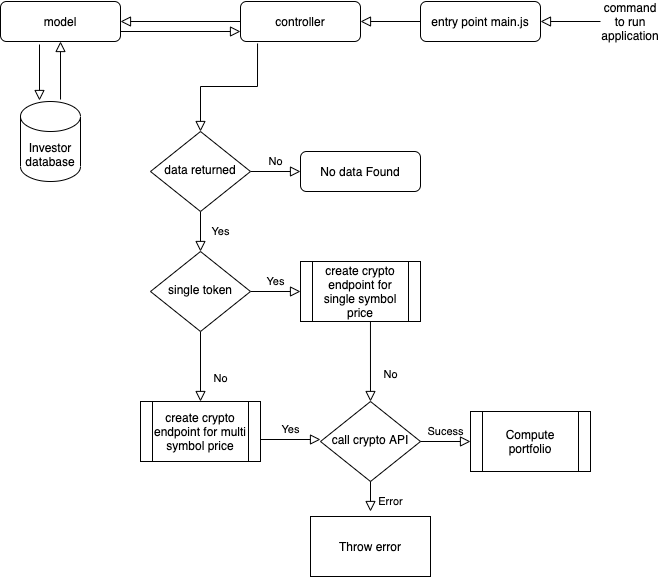

The diagram above was exported from draw.io. Its source (the exported page's mxGraphModel, read from the mxfile embedded in the PNG):
<mxGraphModel dx="946" dy="552" grid="1" gridSize="10" guides="1" tooltips="1" connect="1" arrows="1" fold="1" page="1" pageScale="1" pageWidth="827" pageHeight="1169" background="#ffffff" math="0" shadow="0">
  <root>
    <mxCell id="WIyWlLk6GJQsqaUBKTNV-0" />
    <mxCell id="WIyWlLk6GJQsqaUBKTNV-1" parent="WIyWlLk6GJQsqaUBKTNV-0" />
    <mxCell id="WIyWlLk6GJQsqaUBKTNV-2" value="" style="rounded=0;html=1;jettySize=auto;orthogonalLoop=1;fontSize=11;endArrow=block;endFill=0;endSize=8;strokeWidth=1;shadow=0;labelBackgroundColor=none;edgeStyle=orthogonalEdgeStyle;exitX=0.325;exitY=1.075;exitDx=0;exitDy=0;exitPerimeter=0;" parent="WIyWlLk6GJQsqaUBKTNV-1" source="WIyWlLk6GJQsqaUBKTNV-3" edge="1">
      <mxGeometry relative="1" as="geometry">
        <mxPoint x="59" y="139" as="targetPoint" />
      </mxGeometry>
    </mxCell>
    <mxCell id="WIyWlLk6GJQsqaUBKTNV-3" value="model" style="rounded=1;whiteSpace=wrap;html=1;fontSize=12;glass=0;strokeWidth=1;shadow=0;" parent="WIyWlLk6GJQsqaUBKTNV-1" vertex="1">
      <mxGeometry x="20" y="40" width="120" height="40" as="geometry" />
    </mxCell>
    <mxCell id="WIyWlLk6GJQsqaUBKTNV-4" value="Yes" style="rounded=0;html=1;jettySize=auto;orthogonalLoop=1;fontSize=11;endArrow=block;endFill=0;endSize=8;strokeWidth=1;shadow=0;labelBackgroundColor=none;edgeStyle=orthogonalEdgeStyle;" parent="WIyWlLk6GJQsqaUBKTNV-1" source="WIyWlLk6GJQsqaUBKTNV-6" target="WIyWlLk6GJQsqaUBKTNV-10" edge="1">
      <mxGeometry y="20" relative="1" as="geometry">
        <mxPoint as="offset" />
      </mxGeometry>
    </mxCell>
    <mxCell id="WIyWlLk6GJQsqaUBKTNV-5" value="No" style="edgeStyle=orthogonalEdgeStyle;rounded=0;html=1;jettySize=auto;orthogonalLoop=1;fontSize=11;endArrow=block;endFill=0;endSize=8;strokeWidth=1;shadow=0;labelBackgroundColor=none;" parent="WIyWlLk6GJQsqaUBKTNV-1" source="WIyWlLk6GJQsqaUBKTNV-6" target="WIyWlLk6GJQsqaUBKTNV-7" edge="1">
      <mxGeometry y="10" relative="1" as="geometry">
        <mxPoint as="offset" />
      </mxGeometry>
    </mxCell>
    <mxCell id="WIyWlLk6GJQsqaUBKTNV-6" value="data returned" style="rhombus;whiteSpace=wrap;html=1;shadow=0;fontFamily=Helvetica;fontSize=12;align=center;strokeWidth=1;spacing=6;spacingTop=-4;" parent="WIyWlLk6GJQsqaUBKTNV-1" vertex="1">
      <mxGeometry x="170" y="170" width="100" height="80" as="geometry" />
    </mxCell>
    <mxCell id="WIyWlLk6GJQsqaUBKTNV-7" value="No data Found" style="rounded=1;whiteSpace=wrap;html=1;fontSize=12;glass=0;strokeWidth=1;shadow=0;" parent="WIyWlLk6GJQsqaUBKTNV-1" vertex="1">
      <mxGeometry x="320" y="190" width="120" height="40" as="geometry" />
    </mxCell>
    <mxCell id="WIyWlLk6GJQsqaUBKTNV-8" value="No" style="rounded=0;html=1;jettySize=auto;orthogonalLoop=1;fontSize=11;endArrow=block;endFill=0;endSize=8;strokeWidth=1;shadow=0;labelBackgroundColor=none;edgeStyle=orthogonalEdgeStyle;" parent="WIyWlLk6GJQsqaUBKTNV-1" source="WIyWlLk6GJQsqaUBKTNV-10" edge="1">
      <mxGeometry x="0.3333" y="20" relative="1" as="geometry">
        <mxPoint as="offset" />
        <mxPoint x="220" y="440" as="targetPoint" />
      </mxGeometry>
    </mxCell>
    <mxCell id="WIyWlLk6GJQsqaUBKTNV-9" value="Yes" style="edgeStyle=orthogonalEdgeStyle;rounded=0;html=1;jettySize=auto;orthogonalLoop=1;fontSize=11;endArrow=block;endFill=0;endSize=8;strokeWidth=1;shadow=0;labelBackgroundColor=none;" parent="WIyWlLk6GJQsqaUBKTNV-1" source="WIyWlLk6GJQsqaUBKTNV-10" edge="1">
      <mxGeometry y="10" relative="1" as="geometry">
        <mxPoint as="offset" />
        <mxPoint x="320" y="330" as="targetPoint" />
      </mxGeometry>
    </mxCell>
    <mxCell id="WIyWlLk6GJQsqaUBKTNV-10" value="single token" style="rhombus;whiteSpace=wrap;html=1;shadow=0;fontFamily=Helvetica;fontSize=12;align=center;strokeWidth=1;spacing=6;spacingTop=-4;" parent="WIyWlLk6GJQsqaUBKTNV-1" vertex="1">
      <mxGeometry x="170" y="290" width="100" height="80" as="geometry" />
    </mxCell>
    <mxCell id="AU4DbaiY6SOFP7PyUmZD-1" value="create crypto endpoint for single symbol price" style="shape=process;whiteSpace=wrap;html=1;backgroundOutline=1;" vertex="1" parent="WIyWlLk6GJQsqaUBKTNV-1">
      <mxGeometry x="320" y="300" width="120" height="60" as="geometry" />
    </mxCell>
    <mxCell id="AU4DbaiY6SOFP7PyUmZD-2" value="create crypto endpoint for multi symbol price" style="shape=process;whiteSpace=wrap;html=1;backgroundOutline=1;" vertex="1" parent="WIyWlLk6GJQsqaUBKTNV-1">
      <mxGeometry x="160" y="440" width="120" height="60" as="geometry" />
    </mxCell>
    <mxCell id="AU4DbaiY6SOFP7PyUmZD-3" value="call crypto API" style="rhombus;whiteSpace=wrap;html=1;shadow=0;fontFamily=Helvetica;fontSize=12;align=center;strokeWidth=1;spacing=6;spacingTop=-4;" vertex="1" parent="WIyWlLk6GJQsqaUBKTNV-1">
      <mxGeometry x="340" y="440" width="100" height="80" as="geometry" />
    </mxCell>
    <mxCell id="AU4DbaiY6SOFP7PyUmZD-4" value="Yes" style="edgeStyle=orthogonalEdgeStyle;rounded=0;html=1;jettySize=auto;orthogonalLoop=1;fontSize=11;endArrow=block;endFill=0;endSize=8;strokeWidth=1;shadow=0;labelBackgroundColor=none;" edge="1" parent="WIyWlLk6GJQsqaUBKTNV-1">
      <mxGeometry y="10" relative="1" as="geometry">
        <mxPoint as="offset" />
        <mxPoint x="280" y="478" as="sourcePoint" />
        <mxPoint x="340" y="478" as="targetPoint" />
      </mxGeometry>
    </mxCell>
    <mxCell id="AU4DbaiY6SOFP7PyUmZD-5" value="No" style="rounded=0;html=1;jettySize=auto;orthogonalLoop=1;fontSize=11;endArrow=block;endFill=0;endSize=8;strokeWidth=1;shadow=0;labelBackgroundColor=none;edgeStyle=orthogonalEdgeStyle;exitX=0.583;exitY=1;exitDx=0;exitDy=0;entryX=0.5;entryY=0;entryDx=0;entryDy=0;entryPerimeter=0;exitPerimeter=0;" edge="1" parent="WIyWlLk6GJQsqaUBKTNV-1" source="AU4DbaiY6SOFP7PyUmZD-1" target="AU4DbaiY6SOFP7PyUmZD-3">
      <mxGeometry x="0.3333" y="20" relative="1" as="geometry">
        <mxPoint as="offset" />
        <mxPoint x="230" y="380" as="sourcePoint" />
        <mxPoint x="230" y="450" as="targetPoint" />
      </mxGeometry>
    </mxCell>
    <mxCell id="AU4DbaiY6SOFP7PyUmZD-7" value="Compute portfolio" style="shape=process;whiteSpace=wrap;html=1;backgroundOutline=1;" vertex="1" parent="WIyWlLk6GJQsqaUBKTNV-1">
      <mxGeometry x="490" y="450" width="120" height="60" as="geometry" />
    </mxCell>
    <mxCell id="AU4DbaiY6SOFP7PyUmZD-8" value="Sucess" style="edgeStyle=orthogonalEdgeStyle;rounded=0;html=1;jettySize=auto;orthogonalLoop=1;fontSize=11;endArrow=block;endFill=0;endSize=8;strokeWidth=1;shadow=0;labelBackgroundColor=none;" edge="1" parent="WIyWlLk6GJQsqaUBKTNV-1">
      <mxGeometry y="10" relative="1" as="geometry">
        <mxPoint as="offset" />
        <mxPoint x="440" y="480" as="sourcePoint" />
        <mxPoint x="490" y="480" as="targetPoint" />
        <Array as="points">
          <mxPoint x="440" y="480" />
          <mxPoint x="490" y="480" />
        </Array>
      </mxGeometry>
    </mxCell>
    <mxCell id="AU4DbaiY6SOFP7PyUmZD-9" value="Throw error" style="rounded=0;whiteSpace=wrap;html=1;" vertex="1" parent="WIyWlLk6GJQsqaUBKTNV-1">
      <mxGeometry x="330" y="555" width="120" height="60" as="geometry" />
    </mxCell>
    <mxCell id="AU4DbaiY6SOFP7PyUmZD-10" value="Error" style="rounded=0;html=1;jettySize=auto;orthogonalLoop=1;fontSize=11;endArrow=block;endFill=0;endSize=8;strokeWidth=1;shadow=0;labelBackgroundColor=none;edgeStyle=orthogonalEdgeStyle;" edge="1" parent="WIyWlLk6GJQsqaUBKTNV-1">
      <mxGeometry x="0.3333" y="20" relative="1" as="geometry">
        <mxPoint as="offset" />
        <mxPoint x="390" y="520" as="sourcePoint" />
        <mxPoint x="390" y="550" as="targetPoint" />
      </mxGeometry>
    </mxCell>
    <mxCell id="AU4DbaiY6SOFP7PyUmZD-11" value="Investor&lt;br&gt;database" style="shape=cylinder3;whiteSpace=wrap;html=1;boundedLbl=1;backgroundOutline=1;size=15;" vertex="1" parent="WIyWlLk6GJQsqaUBKTNV-1">
      <mxGeometry x="40" y="140" width="60" height="80" as="geometry" />
    </mxCell>
    <mxCell id="AU4DbaiY6SOFP7PyUmZD-13" value="entry point main.js" style="rounded=1;whiteSpace=wrap;html=1;fontSize=12;glass=0;strokeWidth=1;shadow=0;" vertex="1" parent="WIyWlLk6GJQsqaUBKTNV-1">
      <mxGeometry x="440" y="40" width="120" height="40" as="geometry" />
    </mxCell>
    <mxCell id="AU4DbaiY6SOFP7PyUmZD-14" value="command to run application&lt;br&gt;" style="text;html=1;strokeColor=none;fillColor=none;align=center;verticalAlign=middle;whiteSpace=wrap;rounded=0;" vertex="1" parent="WIyWlLk6GJQsqaUBKTNV-1">
      <mxGeometry x="630" y="50" width="40" height="20" as="geometry" />
    </mxCell>
    <mxCell id="AU4DbaiY6SOFP7PyUmZD-15" value="" style="edgeStyle=orthogonalEdgeStyle;rounded=0;html=1;jettySize=auto;orthogonalLoop=1;fontSize=11;endArrow=block;endFill=0;endSize=8;strokeWidth=1;shadow=0;labelBackgroundColor=none;" edge="1" parent="WIyWlLk6GJQsqaUBKTNV-1">
      <mxGeometry y="10" relative="1" as="geometry">
        <mxPoint as="offset" />
        <mxPoint x="620" y="60" as="sourcePoint" />
        <mxPoint x="560" y="60" as="targetPoint" />
      </mxGeometry>
    </mxCell>
    <mxCell id="AU4DbaiY6SOFP7PyUmZD-16" value="controller" style="rounded=1;whiteSpace=wrap;html=1;fontSize=12;glass=0;strokeWidth=1;shadow=0;" vertex="1" parent="WIyWlLk6GJQsqaUBKTNV-1">
      <mxGeometry x="260" y="40" width="120" height="40" as="geometry" />
    </mxCell>
    <mxCell id="AU4DbaiY6SOFP7PyUmZD-17" value="" style="edgeStyle=orthogonalEdgeStyle;rounded=0;html=1;jettySize=auto;orthogonalLoop=1;fontSize=11;endArrow=block;endFill=0;endSize=8;strokeWidth=1;shadow=0;labelBackgroundColor=none;entryX=1;entryY=0.5;entryDx=0;entryDy=0;" edge="1" parent="WIyWlLk6GJQsqaUBKTNV-1" target="AU4DbaiY6SOFP7PyUmZD-16">
      <mxGeometry y="10" relative="1" as="geometry">
        <mxPoint as="offset" />
        <mxPoint x="440" y="60" as="sourcePoint" />
        <mxPoint x="570" y="70" as="targetPoint" />
      </mxGeometry>
    </mxCell>
    <mxCell id="AU4DbaiY6SOFP7PyUmZD-18" value="" style="edgeStyle=orthogonalEdgeStyle;rounded=0;html=1;jettySize=auto;orthogonalLoop=1;fontSize=11;endArrow=block;endFill=0;endSize=8;strokeWidth=1;shadow=0;labelBackgroundColor=none;entryX=1;entryY=0.5;entryDx=0;entryDy=0;exitX=0;exitY=0.5;exitDx=0;exitDy=0;" edge="1" parent="WIyWlLk6GJQsqaUBKTNV-1" source="AU4DbaiY6SOFP7PyUmZD-16" target="WIyWlLk6GJQsqaUBKTNV-3">
      <mxGeometry y="10" relative="1" as="geometry">
        <mxPoint as="offset" />
        <mxPoint x="250" y="60" as="sourcePoint" />
        <mxPoint x="580" y="80" as="targetPoint" />
      </mxGeometry>
    </mxCell>
    <mxCell id="AU4DbaiY6SOFP7PyUmZD-20" value="" style="rounded=0;html=1;jettySize=auto;orthogonalLoop=1;fontSize=11;endArrow=block;endFill=0;endSize=8;strokeWidth=1;shadow=0;labelBackgroundColor=none;edgeStyle=orthogonalEdgeStyle;entryX=0.5;entryY=1;entryDx=0;entryDy=0;exitX=0.667;exitY=-0.025;exitDx=0;exitDy=0;exitPerimeter=0;" edge="1" parent="WIyWlLk6GJQsqaUBKTNV-1" source="AU4DbaiY6SOFP7PyUmZD-11" target="WIyWlLk6GJQsqaUBKTNV-3">
      <mxGeometry relative="1" as="geometry">
        <mxPoint x="120" y="130" as="sourcePoint" />
        <mxPoint x="69" y="149" as="targetPoint" />
      </mxGeometry>
    </mxCell>
    <mxCell id="AU4DbaiY6SOFP7PyUmZD-21" value="" style="edgeStyle=orthogonalEdgeStyle;rounded=0;html=1;jettySize=auto;orthogonalLoop=1;fontSize=11;endArrow=block;endFill=0;endSize=8;strokeWidth=1;shadow=0;labelBackgroundColor=none;exitX=1;exitY=0.75;exitDx=0;exitDy=0;" edge="1" parent="WIyWlLk6GJQsqaUBKTNV-1" source="WIyWlLk6GJQsqaUBKTNV-3">
      <mxGeometry y="10" relative="1" as="geometry">
        <mxPoint as="offset" />
        <mxPoint x="270" y="70" as="sourcePoint" />
        <mxPoint x="260" y="70" as="targetPoint" />
      </mxGeometry>
    </mxCell>
    <mxCell id="AU4DbaiY6SOFP7PyUmZD-23" value="" style="rounded=0;html=1;jettySize=auto;orthogonalLoop=1;fontSize=11;endArrow=block;endFill=0;endSize=8;strokeWidth=1;shadow=0;labelBackgroundColor=none;edgeStyle=orthogonalEdgeStyle;exitX=0.142;exitY=1.05;exitDx=0;exitDy=0;exitPerimeter=0;entryX=0.5;entryY=0;entryDx=0;entryDy=0;" edge="1" parent="WIyWlLk6GJQsqaUBKTNV-1" source="AU4DbaiY6SOFP7PyUmZD-16" target="WIyWlLk6GJQsqaUBKTNV-6">
      <mxGeometry relative="1" as="geometry">
        <mxPoint x="69" y="93" as="sourcePoint" />
        <mxPoint x="69" y="149" as="targetPoint" />
      </mxGeometry>
    </mxCell>
  </root>
</mxGraphModel>